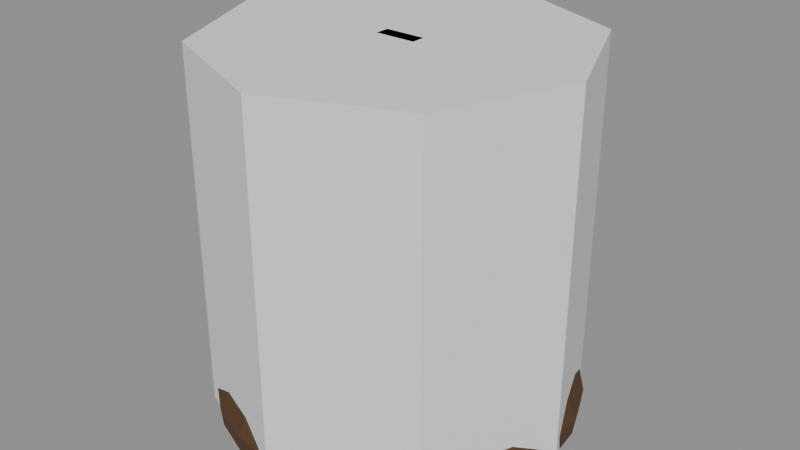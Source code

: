 # Source: Prop_Lab_EchoBell_S07.blend  (saved by Blender 4.3.34; exported with 4.5.12 LTS)
import bpy
from mathutils import Matrix  # noqa: F401  (used for matrix-valued properties, if any)

bpy.ops.wm.read_factory_settings(use_empty=True)
scene = bpy.context.scene
scene.name = 'Scene'

# ---- materials (node trees are filled in below, after node groups)
mat_prop_lab_echobell_s07_m0 = bpy.data.materials.new('Prop_Lab_EchoBell_S07_M0')
mat_prop_lab_echobell_s07_m0.diffuse_color = (0.1113, 0.05819, 0.02537, 1.0)
mat_prop_lab_echobell_s07_m1 = bpy.data.materials.new('Prop_Lab_EchoBell_S07_M1')
mat_prop_lab_echobell_s07_m1.diffuse_color = (0.03847, 0.03847, 0.04455, 1.0)
mat_prop_lab_echobell_s07_m2 = bpy.data.materials.new('Prop_Lab_EchoBell_S07_M2')
mat_prop_lab_echobell_s07_m2.diffuse_color = (0.07593, 0.1975, 0.145, 1.0)

# ---- material node trees
mat_prop_lab_echobell_s07_m0.use_nodes = True; mat_prop_lab_echobell_s07_m0.node_tree.nodes.clear()
_N = mat_prop_lab_echobell_s07_m0.node_tree.nodes; _L = mat_prop_lab_echobell_s07_m0.node_tree.links
n0 = _N.new('ShaderNodeBsdfPrincipled'); n0.name = 'Principled BSDF'; n0.location = (10, 300)
n0.inputs[0].default_value = (0.1113, 0.05819, 0.02537, 1.0)
n0.inputs[1].default_value = 0.35
n0.inputs[2].default_value = 0.85
n1 = _N.new('ShaderNodeOutputMaterial'); n1.name = 'Material Output'; n1.location = (300, 300)
_L.new(n0.outputs[0], n1.inputs[0])
n1.is_active_output = True
mat_prop_lab_echobell_s07_m1.use_nodes = True; mat_prop_lab_echobell_s07_m1.node_tree.nodes.clear()
_N = mat_prop_lab_echobell_s07_m1.node_tree.nodes; _L = mat_prop_lab_echobell_s07_m1.node_tree.links
n0 = _N.new('ShaderNodeBsdfPrincipled'); n0.name = 'Principled BSDF'; n0.location = (10, 300)
n0.inputs[0].default_value = (0.03847, 0.03847, 0.04455, 1.0)
n0.inputs[1].default_value = 0.3
n0.inputs[2].default_value = 0.8
n1 = _N.new('ShaderNodeOutputMaterial'); n1.name = 'Material Output'; n1.location = (300, 300)
_L.new(n0.outputs[0], n1.inputs[0])
n1.is_active_output = True
mat_prop_lab_echobell_s07_m2.use_nodes = True; mat_prop_lab_echobell_s07_m2.node_tree.nodes.clear()
_N = mat_prop_lab_echobell_s07_m2.node_tree.nodes; _L = mat_prop_lab_echobell_s07_m2.node_tree.links
n0 = _N.new('ShaderNodeBsdfPrincipled'); n0.name = 'Principled BSDF'; n0.location = (10, 300)
n0.inputs[0].default_value = (0.07593, 0.1975, 0.145, 1.0)
n0.inputs[1].default_value = 0.1
n0.inputs[2].default_value = 0.9
n1 = _N.new('ShaderNodeOutputMaterial'); n1.name = 'Material Output'; n1.location = (300, 300)
_L.new(n0.outputs[0], n1.inputs[0])
n1.is_active_output = True

# ---- meshes
me_prop_lab_echobell_s07 = bpy.data.meshes.new('Prop_Lab_EchoBell_S07')
me_prop_lab_echobell_s07.from_pydata([(0.03677, 0.0, 0.5883), (0.03552, 0.009517, 0.5883), (0.03184, 0.01839, 0.5883), (0.026, 0.026, 0.5883), (0.01839, 0.03184, 0.5883), (0.009517, 0.03552, 0.5883), (2.252e-18, 0.03677, 0.5883), (-0.009517, 0.03552, 0.5883), (-0.01839, 0.03184, 0.5883), (-0.026, 0.026, 0.5883), (-0.03184, 0.01839, 0.5883), (-0.03552, 0.009517, 0.5883), (-0.03677, 4.503e-18, 0.5883), (-0.03552, -0.009517, 0.5883), (-0.03184, -0.01839, 0.5883), (-0.026, -0.026, 0.5883), (-0.01839, -0.03184, 0.5883), (-0.009517, -0.03552, 0.5883), (-6.755e-18, -0.03677, 0.5883), (0.009517, -0.03552, 0.5883), (0.01839, -0.03184, 0.5883), (0.026, -0.026, 0.5883), (0.03184, -0.01839, 0.5883), (0.03552, -0.009517, 0.5883), (0.1765, 0.0, 0.5368), (0.1705, 0.04568, 0.5368), (0.1528, 0.08824, 0.5368), (0.1248, 0.1248, 0.5368), (0.08824, 0.1528, 0.5368), (0.04568, 0.1705, 0.5368), (1.081e-17, 0.1765, 0.5368), (-0.04568, 0.1705, 0.5368), (-0.08824, 0.1528, 0.5368), (-0.1248, 0.1248, 0.5368), (-0.1528, 0.08824, 0.5368), (-0.1705, 0.04568, 0.5368), (-0.1765, 2.161e-17, 0.5368), (-0.1705, -0.04568, 0.5368), (-0.1528, -0.08824, 0.5368), (-0.1248, -0.1248, 0.5368), (-0.08824, -0.1528, 0.5368), (-0.04568, -0.1705, 0.5368), (-3.242e-17, -0.1765, 0.5368), (0.04568, -0.1705, 0.5368), (0.08824, -0.1528, 0.5368), (0.1248, -0.1248, 0.5368), (0.1528, -0.08824, 0.5368), (0.1705, -0.04568, 0.5368), (0.1986, 0.0, 0.4118), (0.1918, 0.05139, 0.4118), (0.1719, 0.09928, 0.4118), (0.1404, 0.1404, 0.4118), (0.09928, 0.1719, 0.4118), (0.05139, 0.1918, 0.4118), (1.216e-17, 0.1986, 0.4118), (-0.05139, 0.1918, 0.4118), (-0.09928, 0.1719, 0.4118), (-0.1404, 0.1404, 0.4118), (-0.1719, 0.09928, 0.4118), (-0.1918, 0.05139, 0.4118), (-0.1986, 2.432e-17, 0.4118), (-0.1918, -0.05139, 0.4118), (-0.1719, -0.09928, 0.4118), (-0.1404, -0.1404, 0.4118), (-0.09928, -0.1719, 0.4118), (-0.05139, -0.1918, 0.4118), (-3.647e-17, -0.1986, 0.4118), (0.05139, -0.1918, 0.4118), (0.09928, -0.1719, 0.4118), (0.1404, -0.1404, 0.4118), (0.1719, -0.09928, 0.4118), (0.1918, -0.05139, 0.4118), (0.2206, 0.0, 0.2647), (0.2131, 0.0571, 0.2647), (0.1911, 0.1103, 0.2647), (0.156, 0.156, 0.2647), (0.1103, 0.1911, 0.2647), (0.0571, 0.2131, 0.2647), (1.351e-17, 0.2206, 0.2647), (-0.0571, 0.2131, 0.2647), (-0.1103, 0.1911, 0.2647), (-0.156, 0.156, 0.2647), (-0.1911, 0.1103, 0.2647), (-0.2131, 0.0571, 0.2647), (-0.2206, 2.702e-17, 0.2647), (-0.2131, -0.0571, 0.2647), (-0.1911, -0.1103, 0.2647), (-0.156, -0.156, 0.2647), (-0.1103, -0.1911, 0.2647), (-0.0571, -0.2131, 0.2647), (-4.053e-17, -0.2206, 0.2647), (0.0571, -0.2131, 0.2647), (0.1103, -0.1911, 0.2647), (0.156, -0.156, 0.2647), (0.1911, -0.1103, 0.2647), (0.2131, -0.0571, 0.2647), (0.2574, 0.0, 0.1324), (0.2486, 0.06661, 0.1324), (0.2229, 0.1287, 0.1324), (0.182, 0.182, 0.1324), (0.1287, 0.2229, 0.1324), (0.06661, 0.2486, 0.1324), (1.576e-17, 0.2574, 0.1324), (-0.06661, 0.2486, 0.1324), (-0.1287, 0.2229, 0.1324), (-0.182, 0.182, 0.1324), (-0.2229, 0.1287, 0.1324), (-0.2486, 0.06661, 0.1324), (-0.2574, 3.152e-17, 0.1324), (-0.2486, -0.06661, 0.1324), (-0.2229, -0.1287, 0.1324), (-0.182, -0.182, 0.1324), (-0.1287, -0.2229, 0.1324), (-0.06661, -0.2486, 0.1324), (-4.728e-17, -0.2574, 0.1324), (0.06661, -0.2486, 0.1324), (0.1287, -0.2229, 0.1324), (0.182, -0.182, 0.1324), (0.2229, -0.1287, 0.1324), (0.2486, -0.06661, 0.1324), (0.3095, 0.0, 0.02206), (0.299, 0.08011, 0.02206), (0.2681, 0.1548, 0.02206), (0.2189, 0.2189, 0.02206), (0.1548, 0.2681, 0.02206), (0.08011, 0.299, 0.02206), (1.895e-17, 0.3095, 0.02206), (-0.08011, 0.299, 0.02206), (-0.1548, 0.2681, 0.02206), (-0.2189, 0.2189, 0.02206), (-0.2681, 0.1548, 0.02206), (-0.299, 0.08011, 0.02206), (-0.3095, 3.791e-17, 0.02206), (-0.299, -0.08011, 0.02206), (-0.2681, -0.1548, 0.02206), (-0.2189, -0.2189, 0.02206), (-0.1548, -0.2681, 0.02206), (-0.08011, -0.299, 0.02206), (-5.686e-17, -0.3095, 0.02206), (0.08011, -0.299, 0.02206), (0.1548, -0.2681, 0.02206), (0.2189, -0.2189, 0.02206), (0.2681, -0.1548, 0.02206), (0.299, -0.08011, 0.02206), (0.3501, 0.0, 0.0), (0.3381, 0.0906, 0.0), (0.3032, 0.175, 0.0), (0.2475, 0.2475, 0.0), (0.175, 0.3032, 0.0), (0.0906, 0.3381, 0.0), (2.144e-17, 0.3501, 0.0), (-0.0906, 0.3381, 0.0), (-0.175, 0.3032, 0.0), (-0.2475, 0.2475, 0.0), (-0.3032, 0.175, 0.0), (-0.3381, 0.0906, 0.0), (-0.3501, 4.287e-17, 0.0), (-0.3381, -0.0906, 0.0), (-0.3032, -0.175, 0.0), (-0.2475, -0.2475, 0.0), (-0.175, -0.3032, 0.0), (-0.0906, -0.3381, 0.0), (-6.431e-17, -0.3501, 0.0), (0.0906, -0.3381, 0.0), (0.175, -0.3032, 0.0), (0.2475, -0.2475, 0.0), (0.3032, -0.175, 0.0), (0.3381, -0.0906, 0.0), (0.3537, 0.0, 0.03677), (0.3417, 0.09156, 0.03677), (0.3064, 0.1769, 0.03677), (0.2501, 0.2501, 0.03677), (0.1769, 0.3064, 0.03677), (0.09156, 0.3417, 0.03677), (2.166e-17, 0.3537, 0.03677), (-0.09156, 0.3417, 0.03677), (-0.1769, 0.3064, 0.03677), (-0.2501, 0.2501, 0.03677), (-0.3064, 0.1769, 0.03677), (-0.3417, 0.09156, 0.03677), (-0.3537, 4.332e-17, 0.03677), (-0.3417, -0.09156, 0.03677), (-0.3064, -0.1769, 0.03677), (-0.2501, -0.2501, 0.03677), (-0.1769, -0.3064, 0.03677), (-0.09156, -0.3417, 0.03677), (-6.498e-17, -0.3537, 0.03677), (0.09156, -0.3417, 0.03677), (0.1769, -0.3064, 0.03677), (0.2501, -0.2501, 0.03677), (0.3064, -0.1769, 0.03677), (0.3417, -0.09156, 0.03677), (0.3015, 0.0, 0.1324), (0.2912, 0.07803, 0.1324), (0.2611, 0.1507, 0.1324), (0.2132, 0.2132, 0.1324), (0.1507, 0.2611, 0.1324), (0.07803, 0.2912, 0.1324), (1.846e-17, 0.3015, 0.1324), (-0.07803, 0.2912, 0.1324), (-0.1507, 0.2611, 0.1324), (-0.2132, 0.2132, 0.1324), (-0.2611, 0.1507, 0.1324), (-0.2912, 0.07803, 0.1324), (-0.3015, 3.692e-17, 0.1324), (-0.2912, -0.07803, 0.1324), (-0.2611, -0.1507, 0.1324), (-0.2132, -0.2132, 0.1324), (-0.1507, -0.2611, 0.1324), (-0.07803, -0.2912, 0.1324), (-5.538e-17, -0.3015, 0.1324), (0.07803, -0.2912, 0.1324), (0.1507, -0.2611, 0.1324), (0.2132, -0.2132, 0.1324), (0.2611, -0.1507, 0.1324), (0.2912, -0.07803, 0.1324), (0.2647, 0.0, 0.2794), (0.2557, 0.06852, 0.2794), (0.2293, 0.1324, 0.2794), (0.1872, 0.1872, 0.2794), (0.1324, 0.2293, 0.2794), (0.06852, 0.2557, 0.2794), (1.621e-17, 0.2647, 0.2794), (-0.06852, 0.2557, 0.2794), (-0.1324, 0.2293, 0.2794), (-0.1872, 0.1872, 0.2794), (-0.2293, 0.1324, 0.2794), (-0.2557, 0.06852, 0.2794), (-0.2647, 3.242e-17, 0.2794), (-0.2557, -0.06852, 0.2794), (-0.2293, -0.1324, 0.2794), (-0.1872, -0.1872, 0.2794), (-0.1324, -0.2293, 0.2794), (-0.06852, -0.2557, 0.2794), (-4.863e-17, -0.2647, 0.2794), (0.06852, -0.2557, 0.2794), (0.1324, -0.2293, 0.2794), (0.1872, -0.1872, 0.2794), (0.2293, -0.1324, 0.2794), (0.2557, -0.06852, 0.2794), (0.2464, 0.0, 0.4265), (0.238, 0.06376, 0.4265), (0.2133, 0.1232, 0.4265), (0.1742, 0.1742, 0.4265), (0.1232, 0.2133, 0.4265), (0.06376, 0.238, 0.4265), (1.508e-17, 0.2464, 0.4265), (-0.06376, 0.238, 0.4265), (-0.1232, 0.2133, 0.4265), (-0.1742, 0.1742, 0.4265), (-0.2133, 0.1232, 0.4265), (-0.238, 0.06376, 0.4265), (-0.2464, 3.017e-17, 0.4265), (-0.238, -0.06376, 0.4265), (-0.2133, -0.1232, 0.4265), (-0.1742, -0.1742, 0.4265), (-0.1232, -0.2133, 0.4265), (-0.06376, -0.238, 0.4265), (-4.525e-17, -0.2464, 0.4265), (0.06376, -0.238, 0.4265), (0.1232, -0.2133, 0.4265), (0.1742, -0.1742, 0.4265), (0.2133, -0.1232, 0.4265), (0.238, -0.06376, 0.4265), (0.2206, 0.0, 0.5442), (0.2131, 0.0571, 0.5442), (0.1911, 0.1103, 0.5442), (0.156, 0.156, 0.5442), (0.1103, 0.1911, 0.5442), (0.0571, 0.2131, 0.5442), (1.351e-17, 0.2206, 0.5442), (-0.0571, 0.2131, 0.5442), (-0.1103, 0.1911, 0.5442), (-0.156, 0.156, 0.5442), (-0.1911, 0.1103, 0.5442), (-0.2131, 0.0571, 0.5442), (-0.2206, 2.702e-17, 0.5442), (-0.2131, -0.0571, 0.5442), (-0.1911, -0.1103, 0.5442), (-0.156, -0.156, 0.5442), (-0.1103, -0.1911, 0.5442), (-0.0571, -0.2131, 0.5442), (-4.053e-17, -0.2206, 0.5442), (0.0571, -0.2131, 0.5442), (0.1103, -0.1911, 0.5442), (0.156, -0.156, 0.5442), (0.1911, -0.1103, 0.5442), (0.2131, -0.0571, 0.5442), (0.1471, 0.0, 0.6177), (0.1421, 0.03806, 0.6177), (0.1274, 0.07354, 0.6177), (0.104, 0.104, 0.6177), (0.07354, 0.1274, 0.6177), (0.03806, 0.1421, 0.6177), (9.005e-18, 0.1471, 0.6177), (-0.03806, 0.1421, 0.6177), (-0.07354, 0.1274, 0.6177), (-0.104, 0.104, 0.6177), (-0.1274, 0.07354, 0.6177), (-0.1421, 0.03806, 0.6177), (-0.1471, 1.801e-17, 0.6177), (-0.1421, -0.03806, 0.6177), (-0.1274, -0.07354, 0.6177), (-0.104, -0.104, 0.6177), (-0.07354, -0.1274, 0.6177), (-0.03806, -0.1421, 0.6177), (-2.702e-17, -0.1471, 0.6177), (0.03806, -0.1421, 0.6177), (0.07354, -0.1274, 0.6177), (0.104, -0.104, 0.6177), (0.1274, -0.07354, 0.6177), (0.1421, -0.03806, 0.6177), (0.04412, 0.0, 0.6398), (0.04262, 0.01142, 0.6398), (0.03821, 0.02206, 0.6398), (0.0312, 0.0312, 0.6398), (0.02206, 0.03821, 0.6398), (0.01142, 0.04262, 0.6398), (2.702e-18, 0.04412, 0.6398), (-0.01142, 0.04262, 0.6398), (-0.02206, 0.03821, 0.6398), (-0.0312, 0.0312, 0.6398), (-0.03821, 0.02206, 0.6398), (-0.04262, 0.01142, 0.6398), (-0.04412, 5.403e-18, 0.6398), (-0.04262, -0.01142, 0.6398), (-0.03821, -0.02206, 0.6398), (-0.0312, -0.0312, 0.6398), (-0.02206, -0.03821, 0.6398), (-0.01142, -0.04262, 0.6398), (-8.105e-18, -0.04412, 0.6398), (0.01142, -0.04262, 0.6398), (0.02206, -0.03821, 0.6398), (0.0312, -0.0312, 0.6398), (0.03821, -0.02206, 0.6398), (0.04262, -0.01142, 0.6398), (-0.03971, -0.01397, 0.6398), (-0.03971, -0.01839, 0.6442), (-0.04412, -0.01397, 0.6442), (-0.03971, -0.01839, 0.7089), (-0.03971, -0.01397, 0.7133), (-0.04412, -0.01397, 0.7089), (-0.03971, 0.01397, 0.6398), (-0.04412, 0.01397, 0.6442), (-0.03971, 0.01839, 0.6442), (-0.03971, 0.01397, 0.7133), (-0.03971, 0.01839, 0.7089), (-0.04412, 0.01397, 0.7089), (0.03971, -0.01397, 0.6398), (0.04412, -0.01397, 0.6442), (0.03971, -0.01839, 0.6442), (0.03971, -0.01397, 0.7133), (0.03971, -0.01839, 0.7089), (0.04412, -0.01397, 0.7089), (0.03971, 0.01397, 0.6398), (0.03971, 0.01839, 0.6442), (0.04412, 0.01397, 0.6442), (0.03971, 0.01397, 0.7133), (0.04412, 0.01397, 0.7089), (0.03971, 0.01839, 0.7089), (0.02206, 0.0, 0.2022), (0.0191, 0.01103, 0.2022), (0.01103, 0.0191, 0.2022), (1.351e-18, 0.02206, 0.2022), (-0.01103, 0.0191, 0.2022), (-0.0191, 0.01103, 0.2022), (-0.02206, 2.702e-18, 0.2022), (-0.0191, -0.01103, 0.2022), (-0.01103, -0.0191, 0.2022), (-4.052e-18, -0.02206, 0.2022), (0.01103, -0.0191, 0.2022), (0.0191, -0.01103, 0.2022), (0.02206, 0.0, 0.5331), (0.0191, 0.01103, 0.5331), (0.01103, 0.0191, 0.5331), (1.351e-18, 0.02206, 0.5331), (-0.01103, 0.0191, 0.5331), (-0.0191, 0.01103, 0.5331), (-0.02206, 2.702e-18, 0.5331), (-0.0191, -0.01103, 0.5331), (-0.01103, -0.0191, 0.5331), (-4.052e-18, -0.02206, 0.5331), (0.01103, -0.0191, 0.5331), (0.0191, -0.01103, 0.5331), (0.01471, 0.0, 0.1397), (0.01274, 0.007355, 0.1397), (0.007355, 0.01274, 0.1397), (9.007e-19, 0.01471, 0.1397), (-0.007355, 0.01274, 0.1397), (-0.01274, 0.007355, 0.1397), (-0.01471, 1.801e-18, 0.1397), (-0.01274, -0.007355, 0.1397), (-0.007355, -0.01274, 0.1397), (-2.702e-18, -0.01471, 0.1397), (0.007355, -0.01274, 0.1397), (0.01274, -0.007355, 0.1397), (0.05148, 0.0, 0.1765), (0.04458, 0.02574, 0.1765), (0.02574, 0.04458, 0.1765), (3.152e-18, 0.05148, 0.1765), (-0.02574, 0.04458, 0.1765), (-0.04458, 0.02574, 0.1765), (-0.05148, 6.304e-18, 0.1765), (-0.04458, -0.02574, 0.1765), (-0.02574, -0.04458, 0.1765), (-9.457e-18, -0.05148, 0.1765), (0.02574, -0.04458, 0.1765), (0.04458, -0.02574, 0.1765), (0.01471, 0.0, 0.2133), (0.01274, 0.007355, 0.2133), (0.007355, 0.01274, 0.2133), (9.007e-19, 0.01471, 0.2133), (-0.007355, 0.01274, 0.2133), (-0.01274, 0.007355, 0.2133), (-0.01471, 1.801e-18, 0.2133), (-0.01274, -0.007355, 0.2133), (-0.007355, -0.01274, 0.2133), (-2.702e-18, -0.01471, 0.2133), (0.007355, -0.01274, 0.2133), (0.01274, -0.007355, 0.2133)], [], [(0, 1, 25, 24), (1, 2, 26, 25), (2, 3, 27, 26), (3, 4, 28, 27), (4, 5, 29, 28), (5, 6, 30, 29), (6, 7, 31, 30), (7, 8, 32, 31), (8, 9, 33, 32), (9, 10, 34, 33), (10, 11, 35, 34), (11, 12, 36, 35), (12, 13, 37, 36), (13, 14, 38, 37), (14, 15, 39, 38), (15, 16, 40, 39), (16, 17, 41, 40), (17, 18, 42, 41), (18, 19, 43, 42), (19, 20, 44, 43), (20, 21, 45, 44), (21, 22, 46, 45), (22, 23, 47, 46), (23, 0, 24, 47), (24, 25, 49, 48), (25, 26, 50, 49), (26, 27, 51, 50), (27, 28, 52, 51), (28, 29, 53, 52), (29, 30, 54, 53), (30, 31, 55, 54), (31, 32, 56, 55), (32, 33, 57, 56), (33, 34, 58, 57), (34, 35, 59, 58), (35, 36, 60, 59), (36, 37, 61, 60), (37, 38, 62, 61), (38, 39, 63, 62), (39, 40, 64, 63), (40, 41, 65, 64), (41, 42, 66, 65), (42, 43, 67, 66), (43, 44, 68, 67), (44, 45, 69, 68), (45, 46, 70, 69), (46, 47, 71, 70), (47, 24, 48, 71), (48, 49, 73, 72), (49, 50, 74, 73), (50, 51, 75, 74), (51, 52, 76, 75), (52, 53, 77, 76), (53, 54, 78, 77), (54, 55, 79, 78), (55, 56, 80, 79), (56, 57, 81, 80), (57, 58, 82, 81), (58, 59, 83, 82), (59, 60, 84, 83), (60, 61, 85, 84), (61, 62, 86, 85), (62, 63, 87, 86), (63, 64, 88, 87), (64, 65, 89, 88), (65, 66, 90, 89), (66, 67, 91, 90), (67, 68, 92, 91), (68, 69, 93, 92), (69, 70, 94, 93), (70, 71, 95, 94), (71, 48, 72, 95), (72, 73, 97, 96), (73, 74, 98, 97), (74, 75, 99, 98), (75, 76, 100, 99), (76, 77, 101, 100), (77, 78, 102, 101), (78, 79, 103, 102), (79, 80, 104, 103), (80, 81, 105, 104), (81, 82, 106, 105), (82, 83, 107, 106), (83, 84, 108, 107), (84, 85, 109, 108), (85, 86, 110, 109), (86, 87, 111, 110), (87, 88, 112, 111), (88, 89, 113, 112), (89, 90, 114, 113), (90, 91, 115, 114), (91, 92, 116, 115), (92, 93, 117, 116), (93, 94, 118, 117), (94, 95, 119, 118), (95, 72, 96, 119), (96, 97, 121, 120), (97, 98, 122, 121), (98, 99, 123, 122), (99, 100, 124, 123), (100, 101, 125, 124), (101, 102, 126, 125), (102, 103, 127, 126), (103, 104, 128, 127), (104, 105, 129, 128), (105, 106, 130, 129), (106, 107, 131, 130), (107, 108, 132, 131), (108, 109, 133, 132), (109, 110, 134, 133), (110, 111, 135, 134), (111, 112, 136, 135), (112, 113, 137, 136), (113, 114, 138, 137), (114, 115, 139, 138), (115, 116, 140, 139), (116, 117, 141, 140), (117, 118, 142, 141), (118, 119, 143, 142), (119, 96, 120, 143), (120, 121, 145, 144), (121, 122, 146, 145), (122, 123, 147, 146), (123, 124, 148, 147), (124, 125, 149, 148), (125, 126, 150, 149), (126, 127, 151, 150), (127, 128, 152, 151), (128, 129, 153, 152), (129, 130, 154, 153), (130, 131, 155, 154), (131, 132, 156, 155), (132, 133, 157, 156), (133, 134, 158, 157), (134, 135, 159, 158), (135, 136, 160, 159), (136, 137, 161, 160), (137, 138, 162, 161), (138, 139, 163, 162), (139, 140, 164, 163), (140, 141, 165, 164), (141, 142, 166, 165), (142, 143, 167, 166), (143, 120, 144, 167), (144, 145, 169, 168), (145, 146, 170, 169), (146, 147, 171, 170), (147, 148, 172, 171), (148, 149, 173, 172), (149, 150, 174, 173), (150, 151, 175, 174), (151, 152, 176, 175), (152, 153, 177, 176), (153, 154, 178, 177), (154, 155, 179, 178), (155, 156, 180, 179), (156, 157, 181, 180), (157, 158, 182, 181), (158, 159, 183, 182), (159, 160, 184, 183), (160, 161, 185, 184), (161, 162, 186, 185), (162, 163, 187, 186), (163, 164, 188, 187), (164, 165, 189, 188), (165, 166, 190, 189), (166, 167, 191, 190), (167, 144, 168, 191), (168, 169, 193, 192), (169, 170, 194, 193), (170, 171, 195, 194), (171, 172, 196, 195), (172, 173, 197, 196), (173, 174, 198, 197), (174, 175, 199, 198), (175, 176, 200, 199), (176, 177, 201, 200), (177, 178, 202, 201), (178, 179, 203, 202), (179, 180, 204, 203), (180, 181, 205, 204), (181, 182, 206, 205), (182, 183, 207, 206), (183, 184, 208, 207), (184, 185, 209, 208), (185, 186, 210, 209), (186, 187, 211, 210), (187, 188, 212, 211), (188, 189, 213, 212), (189, 190, 214, 213), (190, 191, 215, 214), (191, 168, 192, 215), (192, 193, 217, 216), (193, 194, 218, 217), (194, 195, 219, 218), (195, 196, 220, 219), (196, 197, 221, 220), (197, 198, 222, 221), (198, 199, 223, 222), (199, 200, 224, 223), (200, 201, 225, 224), (201, 202, 226, 225), (202, 203, 227, 226), (203, 204, 228, 227), (204, 205, 229, 228), (205, 206, 230, 229), (206, 207, 231, 230), (207, 208, 232, 231), (208, 209, 233, 232), (209, 210, 234, 233), (210, 211, 235, 234), (211, 212, 236, 235), (212, 213, 237, 236), (213, 214, 238, 237), (214, 215, 239, 238), (215, 192, 216, 239), (216, 217, 241, 240), (217, 218, 242, 241), (218, 219, 243, 242), (219, 220, 244, 243), (220, 221, 245, 244), (221, 222, 246, 245), (222, 223, 247, 246), (223, 224, 248, 247), (224, 225, 249, 248), (225, 226, 250, 249), (226, 227, 251, 250), (227, 228, 252, 251), (228, 229, 253, 252), (229, 230, 254, 253), (230, 231, 255, 254), (231, 232, 256, 255), (232, 233, 257, 256), (233, 234, 258, 257), (234, 235, 259, 258), (235, 236, 260, 259), (236, 237, 261, 260), (237, 238, 262, 261), (238, 239, 263, 262), (239, 216, 240, 263), (240, 241, 265, 264), (241, 242, 266, 265), (242, 243, 267, 266), (243, 244, 268, 267), (244, 245, 269, 268), (245, 246, 270, 269), (246, 247, 271, 270), (247, 248, 272, 271), (248, 249, 273, 272), (249, 250, 274, 273), (250, 251, 275, 274), (251, 252, 276, 275), (252, 253, 277, 276), (253, 254, 278, 277), (254, 255, 279, 278), (255, 256, 280, 279), (256, 257, 281, 280), (257, 258, 282, 281), (258, 259, 283, 282), (259, 260, 284, 283), (260, 261, 285, 284), (261, 262, 286, 285), (262, 263, 287, 286), (263, 240, 264, 287), (264, 265, 289, 288), (265, 266, 290, 289), (266, 267, 291, 290), (267, 268, 292, 291), (268, 269, 293, 292), (269, 270, 294, 293), (270, 271, 295, 294), (271, 272, 296, 295), (272, 273, 297, 296), (273, 274, 298, 297), (274, 275, 299, 298), (275, 276, 300, 299), (276, 277, 301, 300), (277, 278, 302, 301), (278, 279, 303, 302), (279, 280, 304, 303), (280, 281, 305, 304), (281, 282, 306, 305), (282, 283, 307, 306), (283, 284, 308, 307), (284, 285, 309, 308), (285, 286, 310, 309), (286, 287, 311, 310), (287, 264, 288, 311), (288, 289, 313, 312), (289, 290, 314, 313), (290, 291, 315, 314), (291, 292, 316, 315), (292, 293, 317, 316), (293, 294, 318, 317), (294, 295, 319, 318), (295, 296, 320, 319), (296, 297, 321, 320), (297, 298, 322, 321), (298, 299, 323, 322), (299, 300, 324, 323), (300, 301, 325, 324), (301, 302, 326, 325), (302, 303, 327, 326), (303, 304, 328, 327), (304, 305, 329, 328), (305, 306, 330, 329), (306, 307, 331, 330), (307, 308, 332, 331), (308, 309, 333, 332), (309, 310, 334, 333), (310, 311, 335, 334), (311, 288, 312, 335), (23, 22, 21, 20, 19, 18, 17, 16, 15, 14, 13, 12, 11, 10, 9, 8, 7, 6, 5, 4, 3, 2, 1, 0), (312, 313, 314, 315, 316, 317, 318, 319, 320, 321, 322, 323, 324, 325, 326, 327, 328, 329, 330, 331, 332, 333, 334, 335), (350, 352, 339, 337), (356, 358, 353, 349), (357, 345, 340, 351), (338, 341, 347, 343), (344, 346, 359, 355), (336, 337, 338), (339, 340, 341), (342, 343, 344), (345, 346, 347), (348, 349, 350), (351, 352, 353), (354, 355, 356), (357, 358, 359), (342, 336, 338, 343), (337, 339, 341, 338), (340, 345, 347, 341), (346, 344, 343, 347), (354, 342, 344, 355), (345, 357, 359, 346), (358, 356, 355, 359), (348, 354, 356, 349), (357, 351, 353, 358), (352, 350, 349, 353), (336, 348, 350, 337), (351, 340, 339, 352), (342, 354, 348, 336), (360, 361, 373, 372), (361, 362, 374, 373), (362, 363, 375, 374), (363, 364, 376, 375), (364, 365, 377, 376), (365, 366, 378, 377), (366, 367, 379, 378), (367, 368, 380, 379), (368, 369, 381, 380), (369, 370, 382, 381), (370, 371, 383, 382), (371, 360, 372, 383), (371, 370, 369, 368, 367, 366, 365, 364, 363, 362, 361, 360), (372, 373, 374, 375, 376, 377, 378, 379, 380, 381, 382, 383), (384, 385, 397, 396), (385, 386, 398, 397), (386, 387, 399, 398), (387, 388, 400, 399), (388, 389, 401, 400), (389, 390, 402, 401), (390, 391, 403, 402), (391, 392, 404, 403), (392, 393, 405, 404), (393, 394, 406, 405), (394, 395, 407, 406), (395, 384, 396, 407), (396, 397, 409, 408), (397, 398, 410, 409), (398, 399, 411, 410), (399, 400, 412, 411), (400, 401, 413, 412), (401, 402, 414, 413), (402, 403, 415, 414), (403, 404, 416, 415), (404, 405, 417, 416), (405, 406, 418, 417), (406, 407, 419, 418), (407, 396, 408, 419), (395, 394, 393, 392, 391, 390, 389, 388, 387, 386, 385, 384), (408, 409, 410, 411, 412, 413, 414, 415, 416, 417, 418, 419)])
me_prop_lab_echobell_s07.polygons.foreach_set('material_index', [0, 0, 0, 0, 0, 0, 0, 0, 0, 0, 0, 0, 0, 0, 0, 0, 0, 0, 0, 0, 0, 0, 0, 0, 0, 0, 0, 0, 0, 0, 0, 0, 0, 0, 0, 0, 0, 0, 0, 0, 0, 0, 0, 0, 0, 0, 0, 0, 0, 0, 0, 0, 0, 0, 0, 0, 0, 0, 0, 0, 0, 0, 0, 0, 0, 0, 0, 0, 0, 0, 0, 0, 0, 0, 0, 0, 0, 0, 0, 0, 0, 0, 0, 0, 0, 0, 0, 0, 0, 0, 0, 0, 0, 0, 0, 0, 0, 0, 0, 0, 0, 0, 0, 0, 0, 0, 0, 0, 0, 0, 0, 0, 0, 0, 0, 0, 0, 0, 0, 0, 0, 0, 0, 0, 0, 0, 0, 0, 0, 0, 0, 0, 0, 0, 0, 0, 0, 0, 0, 0, 0, 0, 0, 0, 0, 0, 0, 0, 0, 0, 0, 0, 0, 0, 0, 0, 0, 0, 0, 0, 0, 0, 0, 0, 0, 0, 0, 0, 0, 0, 0, 0, 0, 0, 0, 0, 0, 0, 0, 0, 0, 0, 0, 0, 0, 0, 0, 0, 0, 0, 0, 0, 0, 0, 0, 0, 0, 0, 0, 0, 0, 0, 0, 0, 0, 0, 0, 0, 0, 0, 0, 0, 0, 0, 0, 0, 0, 0, 0, 0, 0, 0, 0, 0, 0, 0, 0, 0, 0, 0, 0, 0, 0, 0, 0, 0, 0, 0, 0, 0, 0, 0, 0, 0, 0, 0, 0, 0, 0, 0, 0, 0, 0, 0, 0, 0, 0, 0, 0, 0, 0, 0, 0, 0, 0, 0, 0, 0, 0, 0, 0, 0, 0, 0, 0, 0, 0, 0, 0, 0, 0, 0, 0, 0, 0, 0, 0, 0, 0, 0, 0, 0, 0, 0, 0, 0, 0, 0, 0, 0, 0, 0, 0, 0, 0, 0, 0, 0, 0, 0, 0, 0, 0, 0, 2, 2, 2, 2, 2, 2, 2, 2, 2, 2, 2, 2, 2, 2, 2, 2, 2, 2, 2, 2, 2, 2, 2, 2, 2, 2, 1, 1, 1, 1, 1, 1, 1, 1, 1, 1, 1, 1, 1, 1, 1, 1, 1, 1, 1, 1, 1, 1, 1, 1, 1, 1, 1, 1, 1, 1, 1, 1, 1, 1, 1, 1, 1, 1, 1, 1])
me_prop_lab_echobell_s07.materials.append(mat_prop_lab_echobell_s07_m0)
me_prop_lab_echobell_s07.materials.append(mat_prop_lab_echobell_s07_m1)
me_prop_lab_echobell_s07.materials.append(mat_prop_lab_echobell_s07_m2)
me_prop_lab_echobell_s07.update()
me_ucx_prop_lab_echobell_s07_00 = bpy.data.meshes.new('UCX_Prop_Lab_EchoBell_S07_00')
me_ucx_prop_lab_echobell_s07_00.from_pydata([(0.3603, 0.0, 5.001e-05), (0.2548, 0.2548, 5.001e-05), (2.206e-17, 0.3603, 5.001e-05), (-0.2548, 0.2548, 5.001e-05), (-0.3603, 4.412e-17, 5.001e-05), (-0.2548, -0.2548, 5.001e-05), (-6.619e-17, -0.3603, 5.001e-05), (0.2548, -0.2548, 5.001e-05), (0.3603, 0.0, 0.7133), (0.2548, 0.2548, 0.7133), (2.206e-17, 0.3603, 0.7133), (-0.2548, 0.2548, 0.7133), (-0.3603, 4.412e-17, 0.7133), (-0.2548, -0.2548, 0.7133), (-6.619e-17, -0.3603, 0.7133), (0.2548, -0.2548, 0.7133)], [], [(0, 1, 9, 8), (1, 2, 10, 9), (2, 3, 11, 10), (3, 4, 12, 11), (4, 5, 13, 12), (5, 6, 14, 13), (6, 7, 15, 14), (7, 0, 8, 15), (7, 6, 5, 4, 3, 2, 1, 0), (8, 9, 10, 11, 12, 13, 14, 15)])
me_ucx_prop_lab_echobell_s07_00.update()

# ---- objects
ob_prop_lab_echobell_s07 = bpy.data.objects.new('Prop_Lab_EchoBell_S07', me_prop_lab_echobell_s07)
ob_socket_bell = bpy.data.objects.new('SOCKET_Bell', None)
ob_socket_strike = bpy.data.objects.new('SOCKET_Strike', None)
ob_socket_sound = bpy.data.objects.new('SOCKET_Sound', None)
ob_ucx_prop_lab_echobell_s07_00 = bpy.data.objects.new('UCX_Prop_Lab_EchoBell_S07_00', me_ucx_prop_lab_echobell_s07_00)

# ---- transforms, parenting, visibility, modifiers, constraints
ob_prop_lab_echobell_s07.location = (0.0, 0.0, 0.0)
ob_socket_bell.parent = ob_prop_lab_echobell_s07
ob_socket_bell.location = (0.0, 0.0, 0.7133)
ob_socket_bell.empty_display_type = 'ARROWS'
ob_socket_bell.empty_display_size = 0.03
ob_socket_strike.parent = ob_prop_lab_echobell_s07
ob_socket_strike.location = (0.0, -0.3493, 0.07354)
ob_socket_strike.empty_display_type = 'ARROWS'
ob_socket_strike.empty_display_size = 0.03
ob_socket_sound.parent = ob_prop_lab_echobell_s07
ob_socket_sound.location = (0.0, 0.0, 0.3309)
ob_socket_sound.empty_display_type = 'ARROWS'
ob_socket_sound.empty_display_size = 0.03
ob_ucx_prop_lab_echobell_s07_00.parent = ob_prop_lab_echobell_s07
ob_ucx_prop_lab_echobell_s07_00.location = (0.0, 0.0, 0.0)
ob_ucx_prop_lab_echobell_s07_00.display_type = 'WIRE'

# ---- collection membership
scene.collection.objects.link(ob_prop_lab_echobell_s07)
scene.collection.objects.link(ob_socket_bell)
scene.collection.objects.link(ob_socket_strike)
scene.collection.objects.link(ob_socket_sound)
scene.collection.objects.link(ob_ucx_prop_lab_echobell_s07_00)

# ---- scene / render settings (as saved in the file)
scene.frame_start = 1; scene.frame_end = 250; scene.frame_set(1)
scene.render.engine = 'BLENDER_EEVEE_NEXT'
bpy.context.view_layer.update()

# ---- added for rendering (the .blend has no active camera and no usable light): camera, sun + grey world if the file has none
cam_auto = bpy.data.cameras.new('AutoCamera')
cam_auto.lens = 50.0
cam_auto.sensor_width = 36.0
cam_auto.clip_end = 1000.0
ob_auto_camera = bpy.data.objects.new('AutoCamera', cam_auto)
scene.collection.objects.link(ob_auto_camera)
ob_auto_camera.location = (1.15093, -1.38111, 1.27742)
ob_auto_camera.rotation_euler = (1.09748, -7.21219e-08, 0.694738)
scene.camera = ob_auto_camera
light_auto_sun = bpy.data.lights.new('AutoSun', 'SUN')
light_auto_sun.energy = 3.0
light_auto_sun.angle = 0.0523599
ob_auto_sun = bpy.data.objects.new('AutoSun', light_auto_sun)
scene.collection.objects.link(ob_auto_sun)
ob_auto_sun.rotation_euler = (0.872665, 0.174533, 0.523599)
if scene.world is None:
    world_auto = bpy.data.worlds.new('AutoWorld')
    world_auto.color = (0.3, 0.3, 0.3)
    scene.world = world_auto
bpy.context.view_layer.update()
